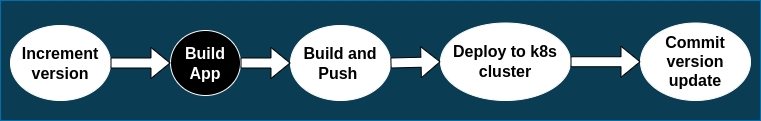

The diagram above was exported from draw.io. Its source (the exported page's mxGraphModel, read from the mxfile embedded in the PNG):
<mxGraphModel dx="853" dy="432" grid="1" gridSize="10" guides="1" tooltips="1" connect="1" arrows="1" fold="1" page="1" pageScale="1" pageWidth="827" pageHeight="1169" math="0" shadow="0">
  <root>
    <mxCell id="0" />
    <mxCell id="1" parent="0" />
    <mxCell id="EfXFCiP2C24HSRh1wc4P-1" value="" style="rounded=0;whiteSpace=wrap;html=1;fillColor=#0A3C54;strokeColor=#006EAF;fontColor=#ffffff;" vertex="1" parent="1">
      <mxGeometry x="40" y="160" width="760" height="120" as="geometry" />
    </mxCell>
    <mxCell id="EfXFCiP2C24HSRh1wc4P-2" value="&lt;font style=&quot;font-size: 16px;&quot;&gt;&lt;b&gt;Increment version&lt;/b&gt;&lt;/font&gt;" style="ellipse;whiteSpace=wrap;html=1;strokeColor=#FFFFFF;" vertex="1" parent="1">
      <mxGeometry x="50" y="185" width="100" height="75" as="geometry" />
    </mxCell>
    <mxCell id="EfXFCiP2C24HSRh1wc4P-3" value="&lt;font style=&quot;font-size: 16px;&quot;&gt;&lt;b&gt;Build App&lt;/b&gt;&lt;/font&gt;" style="ellipse;whiteSpace=wrap;html=1;strokeColor=#FFFFFF;fontColor=#FFFFFF;fillColor=#000000;" vertex="1" parent="1">
      <mxGeometry x="210" y="190" width="70" height="65" as="geometry" />
    </mxCell>
    <mxCell id="EfXFCiP2C24HSRh1wc4P-4" value="&lt;font style=&quot;font-size: 16px;&quot;&gt;&lt;b&gt;Build and Push&amp;nbsp;&lt;/b&gt;&lt;/font&gt;" style="ellipse;whiteSpace=wrap;html=1;strokeColor=#FFFFFF;" vertex="1" parent="1">
      <mxGeometry x="330" y="185" width="100" height="75" as="geometry" />
    </mxCell>
    <mxCell id="EfXFCiP2C24HSRh1wc4P-12" value="&lt;font style=&quot;font-size: 16px;&quot;&gt;&lt;b&gt;Deploy to k8s cluster&lt;/b&gt;&lt;/font&gt;" style="ellipse;whiteSpace=wrap;html=1;strokeColor=#FFFFFF;" vertex="1" parent="1">
      <mxGeometry x="480" y="182.5" width="130" height="77.5" as="geometry" />
    </mxCell>
    <mxCell id="EfXFCiP2C24HSRh1wc4P-14" value="&lt;span style=&quot;font-size: 16px;&quot;&gt;&lt;b&gt;Commit version update&lt;/b&gt;&lt;/span&gt;" style="ellipse;whiteSpace=wrap;html=1;strokeColor=#FFFFFF;" vertex="1" parent="1">
      <mxGeometry x="680" y="182.5" width="110" height="77.5" as="geometry" />
    </mxCell>
    <mxCell id="EfXFCiP2C24HSRh1wc4P-15" value="" style="shape=flexArrow;endArrow=classic;html=1;rounded=0;fontSize=16;exitX=1;exitY=0.5;exitDx=0;exitDy=0;entryX=0;entryY=0.5;entryDx=0;entryDy=0;strokeWidth=1;fillColor=#FFFFFF;" edge="1" parent="1" source="EfXFCiP2C24HSRh1wc4P-2" target="EfXFCiP2C24HSRh1wc4P-3">
      <mxGeometry width="50" height="50" relative="1" as="geometry">
        <mxPoint x="160" y="242.5" as="sourcePoint" />
        <mxPoint x="210" y="192.5" as="targetPoint" />
      </mxGeometry>
    </mxCell>
    <mxCell id="EfXFCiP2C24HSRh1wc4P-17" value="" style="shape=flexArrow;endArrow=classic;html=1;rounded=0;fontSize=16;exitX=1;exitY=0.5;exitDx=0;exitDy=0;entryX=0;entryY=0.5;entryDx=0;entryDy=0;strokeWidth=1;fillColor=default;" edge="1" parent="1" source="EfXFCiP2C24HSRh1wc4P-3" target="EfXFCiP2C24HSRh1wc4P-4">
      <mxGeometry width="50" height="50" relative="1" as="geometry">
        <mxPoint x="160" y="232.5" as="sourcePoint" />
        <mxPoint x="230" y="232.5" as="targetPoint" />
      </mxGeometry>
    </mxCell>
    <mxCell id="EfXFCiP2C24HSRh1wc4P-18" value="" style="shape=flexArrow;endArrow=classic;html=1;rounded=0;fontSize=16;strokeWidth=1;entryX=0;entryY=0.5;entryDx=0;entryDy=0;exitX=1;exitY=0.5;exitDx=0;exitDy=0;fillColor=default;" edge="1" parent="1" source="EfXFCiP2C24HSRh1wc4P-4" target="EfXFCiP2C24HSRh1wc4P-12">
      <mxGeometry width="50" height="50" relative="1" as="geometry">
        <mxPoint x="410" y="280" as="sourcePoint" />
        <mxPoint x="460" y="230" as="targetPoint" />
      </mxGeometry>
    </mxCell>
    <mxCell id="EfXFCiP2C24HSRh1wc4P-19" value="" style="shape=flexArrow;endArrow=classic;html=1;rounded=0;fontSize=16;strokeWidth=1;entryX=0;entryY=0.5;entryDx=0;entryDy=0;exitX=1;exitY=0.5;exitDx=0;exitDy=0;fillColor=default;" edge="1" parent="1" source="EfXFCiP2C24HSRh1wc4P-12" target="EfXFCiP2C24HSRh1wc4P-14">
      <mxGeometry width="50" height="50" relative="1" as="geometry">
        <mxPoint x="410" y="280" as="sourcePoint" />
        <mxPoint x="460" y="230" as="targetPoint" />
      </mxGeometry>
    </mxCell>
  </root>
</mxGraphModel>